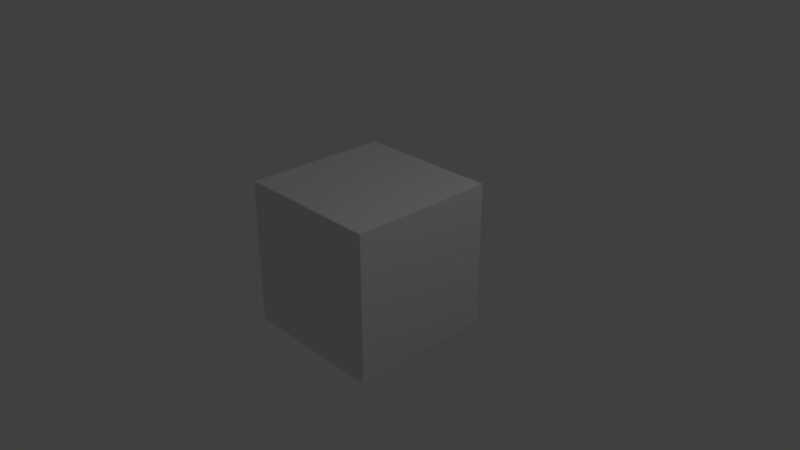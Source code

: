 # Source: roughfracturedcube.blend  (saved by Blender 2.79.0; exported with 4.5.12 LTS)
import bpy
from mathutils import Matrix  # noqa: F401  (used for matrix-valued properties, if any)

bpy.ops.wm.read_factory_settings(use_empty=True)
scene = bpy.context.scene
scene.name = 'Scene'

# ---- collections
col_collection_1 = bpy.data.collections.new('Collection 1'); scene.collection.children.link(col_collection_1)

# ---- materials (node trees are filled in below, after node groups)
mat_material = bpy.data.materials.new('Material')
mat_material.alpha_threshold = 0.0
mat_material.use_transparent_shadow = False
mat_material.roughness = 0.5
mat_material.line_color = (0.0, 0.0, 0.0, 1.0)

# ---- material node trees

# ---- world
world_world = bpy.data.worlds.new('World'); scene.world = world_world
world_world.color = (0.05088, 0.05088, 0.05088)
world_world.use_sun_shadow = False
world_world.sun_shadow_jitter_overblur = 0.0
world_world.cycles.sampling_method = 'MANUAL'

# ---- cameras
cam_camera = bpy.data.cameras.new('Camera')
cam_camera.clip_end = 100.0
cam_camera.lens = 35.0
cam_camera.sensor_width = 32.0
cam_camera.sensor_height = 18.0
cam_camera.ortho_scale = 7.314
cam_camera.dof.focus_distance = 0.0
cam_camera.dof.aperture_fstop = 128.0

# ---- lights
light_lamp = bpy.data.lights.new('Lamp', 'POINT')
light_lamp.transmission_factor = 0.0
light_lamp.cutoff_distance = 30.0
light_lamp.energy = 100.0
light_lamp.shadow_buffer_clip_start = 1.001
light_lamp.shadow_soft_size = 0.1
light_lamp.shadow_maximum_resolution = 0.006
light_lamp.use_absolute_resolution = True

# ---- meshes
me_cube_004 = bpy.data.meshes.new('Cube.004')
me_cube_004.from_pydata([(0.8982, -0.9162, 0.6337), (0.8563, -0.3872, 0.1673), (0.518, -0.73, 0.4329), (0.2756, -1.049, 0.7277), (0.8519, 0.07263, -0.2247), (0.5319, -0.215, 0.1696), (0.1202, -0.5206, 0.4814), (-0.1962, -0.7658, 0.7833), (0.7188, 0.7146, -1.12), (0.5032, 0.4306, -0.8474), (0.3361, 0.1081, -0.3992), (0.07126, -0.2246, 0.1179), (-0.3007, -0.4759, 0.5293), (0.09699, 0.6495, -0.952), (-0.1224, 0.2482, -0.5343), (-0.3528, -0.1963, 0.003318), (-0.6251, -0.4844, 0.4415), (-0.839, -0.6518, 0.7401), (-0.3545, 0.5522, -0.4616), (-0.5624, 0.06936, -0.03123), (-0.7587, -0.2685, 0.3429), (-0.9283, -0.4429, 0.5778), (-0.5732, 0.8422, -0.4036), (-0.7895, 0.4243, -0.09708), (-0.9649, 0.07548, 0.2061), (0.9915, 0.8813, -1.212), (0.9915, 0.8813, 0.7877), (-1.008, 0.8813, 0.7877), (0.8171, 0.8075, -1.212), (0.9915, 0.7757, -1.212), (0.9915, 0.6567, -1.045), (0.6655, 0.8813, -1.212), (0.3919, 0.8813, -1.125), (0.3056, 0.8813, -1.106), (-0.06687, 0.8813, -0.8214), (-0.1635, 0.8813, -0.7201), (-0.5477, 0.8813, -0.4308), (-0.6398, 0.8813, -0.4571), (-1.008, 0.8307, -0.5198), (-0.9745, 0.8813, -0.5542), (-1.008, 0.8813, -0.5739), (0.9915, 0.3488, -0.6393), (0.9915, -0.01678, -0.177), (0.9915, 0.292, -0.5493), (0.9915, -0.2797, 0.04757), (0.9915, -0.4961, 0.2524), (0.9915, -0.7846, 0.5087), (-1.008, 0.5946, -0.3122), (-1.008, 0.1122, 0.1554), (-1.008, 0.003057, 0.268), (-1.008, -0.3221, 0.5059), (0.9915, -0.9499, 0.6983), (0.9915, -1.043, 0.7877), (0.8313, -1.1, 0.7877), (0.4496, -1.114, 0.7877), (-0.2217, -0.7591, 0.7877), (-0.736, -0.6557, 0.7877), (-0.5362, -0.6239, 0.7877), (-1.008, -0.5494, 0.7083), (-0.8586, -0.6816, 0.7877), (-1.008, -0.6275, 0.7877), (-0.1979, -0.7677, 0.7877), (0.2493, -1.086, 0.7877)], [], [(0, 53, 54, 3, 2), (1, 2, 6, 5), (2, 3, 7, 6), (3, 62, 61, 7), (4, 5, 11, 10), (5, 6, 12, 11), (6, 7, 55, 57, 12), (7, 61, 55), (8, 9, 13, 33, 32), (9, 10, 14, 13), (10, 11, 15, 14), (11, 12, 16, 15), (12, 57, 56, 17, 16), (13, 14, 18, 35, 34), (14, 15, 19, 18), (15, 16, 20, 19), (16, 17, 21, 20), (17, 59, 60, 58, 21), (18, 19, 23, 22), (19, 20, 24, 23), (20, 21, 50, 49, 24), (21, 58, 50), (22, 23, 47, 38, 39, 37), (23, 24, 48, 47), (24, 49, 48), (25, 29, 28, 31), (26, 27, 60, 59, 56, 57, 55, 61, 62, 54, 53, 52), (25, 26, 52, 51, 46, 45, 44, 42, 43, 41, 30, 29), (26, 25, 31, 32, 33, 34, 35, 36, 37, 39, 40, 27), (51, 0, 46), (42, 4, 43), (46, 0, 2, 1, 45), (62, 3, 54), (40, 38, 47, 48, 49, 50, 58, 60, 27), (35, 18, 22, 36), (59, 17, 56), (53, 0, 51, 52), (41, 9, 8, 30), (30, 8, 28, 29), (44, 1, 5, 4, 42), (39, 38, 40), (33, 13, 34), (43, 4, 10, 9, 41), (45, 1, 44), (28, 8, 32, 31), (36, 22, 37)])
me_cube_004.polygons.foreach_set('use_smooth', [1, 1, 1, 1, 1, 1, 1, 1, 1, 1, 1, 1, 1, 1, 1, 1, 1, 1, 1, 1, 1, 1, 1, 1, 1, 0, 0, 0, 0, 1, 1, 1, 1, 0, 1, 1, 1, 1, 1, 1, 1, 1, 1, 1, 1, 1])
_uv = me_cube_004.uv_layers.new(name='UVMap')
_uv.uv.foreach_set('vector', [0.2308, 0.6154, 0.2308, 0.6595, 0.2812, 0.6923, 0.3077, 0.6923, 0.3077, 0.6154, 0.3077, 0.5385, 0.3077, 0.6154, 0.3846, 0.6154, 0.3846, 0.5385, 0.3077, 0.6154, 0.3077, 0.6923, 0.3846, 0.6923, 0.3846, 0.6154, 0.3077, 0.6923, 0.3077, 0.7077, 0.3846, 0.6933, 0.3846, 0.6923, 0.3846, 0.4615, 0.3846, 0.5385, 0.4615, 0.5385, 0.4615, 0.4615, 0.3846, 0.5385, 0.3846, 0.6154, 0.4615, 0.6154, 0.4615, 0.5385, 0.3846, 0.6154, 0.3846, 0.6923, 0.3895, 0.6923, 0.4615, 0.6769, 0.4615, 0.6154, 0.3846, 0.6923, 0.3846, 0.6933, 0.3895, 0.6923, 0.4615, 0.3077, 0.4615, 0.3846, 0.5385, 0.3846, 0.5385, 0.3165, 0.5267, 0.3077, 0.4615, 0.3846, 0.4615, 0.4615, 0.5385, 0.4615, 0.5385, 0.3846, 0.4615, 0.4615, 0.4615, 0.5385, 0.5385, 0.5385, 0.5385, 0.4615, 0.4615, 0.5385, 0.4615, 0.6154, 0.5385, 0.6154, 0.5385, 0.5385, 0.4615, 0.6154, 0.4615, 0.6769, 0.5059, 0.6923, 0.5385, 0.6923, 0.5385, 0.6154, 0.5385, 0.3846, 0.5385, 0.4615, 0.6154, 0.4615, 0.6154, 0.3989, 0.5966, 0.3846, 0.5385, 0.4615, 0.5385, 0.5385, 0.6154, 0.5385, 0.6154, 0.4615, 0.5385, 0.5385, 0.5385, 0.6154, 0.6154, 0.6154, 0.6154, 0.5385, 0.5385, 0.6154, 0.5385, 0.6923, 0.6154, 0.6923, 0.6154, 0.6154, 0.5385, 0.6923, 0.5385, 0.7074, 0.5978, 0.7589, 0.6154, 0.7443, 0.6154, 0.6923, 0.6154, 0.4615, 0.6154, 0.5385, 0.6923, 0.5385, 0.6923, 0.4615, 0.6154, 0.5385, 0.6154, 0.6154, 0.6923, 0.6154, 0.6923, 0.5385, 0.6154, 0.6154, 0.6154, 0.6923, 0.6491, 0.6923, 0.6923, 0.6383, 0.6923, 0.6154, 0.6154, 0.6923, 0.6154, 0.7443, 0.6491, 0.6923, 0.6923, 0.4615, 0.6923, 0.5385, 0.7444, 0.5385, 0.7692, 0.504, 0.7692, 0.4928, 0.709, 0.4615, 0.6923, 0.5385, 0.6923, 0.6154, 0.7025, 0.6154, 0.7444, 0.5385, 0.6923, 0.6154, 0.6923, 0.6383, 0.7025, 0.6154, 0.0, 0.0, 0.0, 0.0, 0.0, 0.0, 0.0, 0.0, 0.0, 0.0, 0.0, 0.0, 0.0, 0.0, 0.0, 0.0, 0.0, 0.0, 0.0, 0.0, 0.0, 0.0, 0.0, 0.0, 0.0, 0.0, 0.0, 0.0, 0.0, 0.0, 0.0, 0.0, 0.0, 0.0, 0.0, 0.0, 0.0, 0.0, 0.0, 0.0, 0.0, 0.0, 0.0, 0.0, 0.0, 0.0, 0.0, 0.0, 0.0, 0.0, 0.0, 0.0, 0.0, 0.0, 0.0, 0.0, 0.0, 0.0, 0.0, 0.0, 0.0, 0.0, 0.0, 0.0, 0.0, 0.0, 0.0, 0.0, 0.0, 0.0, 0.0, 0.0, 0.0, 0.0, 0.0, 0.0, 0.0, 0.0, 0.0, 0.0, 0.213, 0.6154, 0.2308, 0.6154, 0.2308, 0.5833, 0.3513, 0.4615, 0.3846, 0.4615, 0.3846, 0.3992, 0.2308, 0.5833, 0.2308, 0.6154, 0.3077, 0.6154, 0.3077, 0.5385, 0.2685, 0.5385, 0.3077, 0.7077, 0.3077, 0.6923, 0.2812, 0.6923, 0.0, 0.0, 0.0, 0.0, 0.0, 0.0, 0.0, 0.0, 0.0, 0.0, 0.0, 0.0, 0.0, 0.0, 0.0, 0.0, 0.0, 0.0, 0.6154, 0.3989, 0.6154, 0.4615, 0.6923, 0.4615, 0.6923, 0.453, 0.5385, 0.7074, 0.5385, 0.6923, 0.5059, 0.6923, 0.2308, 0.6595, 0.2308, 0.6154, 0.213, 0.6154, 0.2077, 0.6366, 0.3894, 0.3846, 0.4615, 0.3846, 0.4615, 0.3077, 0.4192, 0.3077, 0.4192, 0.3077, 0.4615, 0.3077, 0.4615, 0.2792, 0.4376, 0.2743, 0.3077, 0.5058, 0.3077, 0.5385, 0.3846, 0.5385, 0.3846, 0.4615, 0.3513, 0.4615, 0.7692, 0.4928, 0.7692, 0.504, 0.7749, 0.4934, 0.5385, 0.3165, 0.5385, 0.3846, 0.5966, 0.3846, 0.3846, 0.3992, 0.3846, 0.4615, 0.4615, 0.4615, 0.4615, 0.3846, 0.3894, 0.3846, 0.2685, 0.5385, 0.3077, 0.5385, 0.3077, 0.5058, 0.4615, 0.2792, 0.4615, 0.3077, 0.5267, 0.3077, 0.4911, 0.2736, 0.6923, 0.453, 0.6923, 0.4615, 0.709, 0.4615])
me_cube_004.materials.append(mat_material)
me_cube_004.use_remesh_preserve_volume = False
me_cube_004.use_remesh_preserve_attributes = False
me_cube_004.use_mirror_vertex_groups = False
me_cube_004.update()
me_cube_002 = bpy.data.meshes.new('Cube.002')
me_cube_002.from_pydata([(0.9292, -0.8203, 0.671), (0.8873, -0.2912, 0.2046), (0.549, -0.6341, 0.4702), (0.3066, -0.9533, 0.765), (0.8829, 0.1686, -0.1874), (0.5629, -0.119, 0.2069), (0.1512, -0.4246, 0.5187), (-0.1651, -0.6698, 0.8206), (0.7498, 0.8105, -1.083), (0.5343, 0.5266, -0.8101), (0.3671, 0.2041, -0.3619), (0.1023, -0.1286, 0.1552), (-0.2697, -0.3799, 0.5666), (0.128, 0.7454, -0.9147), (-0.0914, 0.3442, -0.497), (-0.3217, -0.1003, 0.04062), (-0.594, -0.3884, 0.4788), (-0.808, -0.5558, 0.7774), (-0.3235, 0.6482, -0.4243), (-0.5314, 0.1653, 0.006072), (-0.7277, -0.1725, 0.3802), (-0.8973, -0.3469, 0.6151), (-0.5421, 0.9382, -0.3663), (-0.7585, 0.5202, -0.05977), (-0.9339, 0.1714, 0.2434), (1.023, -1.023, -1.175), (-0.9775, -1.023, -1.175), (-0.9775, 0.9773, -1.175), (1.023, -1.023, 0.825), (-0.9775, -1.023, 0.825), (0.8482, 0.9035, -1.175), (1.023, 0.8716, -1.175), (1.023, 0.7526, -1.008), (0.6965, 0.9773, -1.175), (0.4229, 0.9773, -1.088), (0.3367, 0.9773, -1.069), (-0.03584, 0.9773, -0.7841), (-0.1324, 0.9773, -0.6828), (-0.5166, 0.9773, -0.3935), (-0.6087, 0.9773, -0.4198), (-0.9775, 0.9266, -0.4825), (-0.9435, 0.9773, -0.5169), (-0.9775, 0.9773, -0.5366), (1.023, 0.4448, -0.602), (1.023, 0.07918, -0.1397), (1.023, 0.3879, -0.512), (1.023, -0.1837, 0.08487), (1.023, -0.4002, 0.2897), (1.023, -0.6887, 0.546), (-0.9775, 0.6906, -0.2749), (-0.9775, 0.2082, 0.1927), (-0.9775, 0.09902, 0.3053), (-0.9775, -0.2261, 0.5432), (1.023, -0.8539, 0.7356), (1.023, -0.9466, 0.825), (0.8623, -1.004, 0.825), (0.4806, -1.018, 0.825), (-0.1907, -0.6632, 0.825), (-0.705, -0.5597, 0.825), (-0.5052, -0.5279, 0.825), (-0.9775, -0.4535, 0.7456), (-0.8276, -0.5857, 0.825), (-0.9775, -0.5316, 0.825), (-0.1668, -0.6718, 0.825), (0.2804, -0.9897, 0.825)], [], [(0, 2, 3, 56, 55), (1, 5, 6, 2), (2, 6, 7, 3), (3, 7, 63, 64), (4, 10, 11, 5), (5, 11, 12, 6), (6, 12, 59, 57, 7), (7, 57, 63), (8, 34, 35, 13, 9), (9, 13, 14, 10), (10, 14, 15, 11), (11, 15, 16, 12), (12, 16, 17, 58, 59), (13, 36, 37, 18, 14), (14, 18, 19, 15), (15, 19, 20, 16), (16, 20, 21, 17), (17, 21, 60, 62, 61), (18, 22, 23, 19), (19, 23, 24, 20), (20, 24, 51, 52, 21), (21, 52, 60), (22, 39, 41, 40, 49, 23), (23, 49, 50, 24), (24, 50, 51), (25, 28, 29, 26), (26, 29, 62, 60, 52, 51, 50, 49, 40, 42, 27), (53, 48, 0), (44, 45, 4), (48, 47, 1, 2, 0), (64, 56, 3), (42, 41, 39, 38, 37, 36, 35, 34, 33, 27), (37, 38, 22, 18), (61, 58, 17), (55, 54, 53, 0), (54, 55, 56, 64, 63, 57, 59, 58, 61, 62, 29, 28), (43, 32, 8, 9), (32, 31, 30, 8), (46, 44, 4, 5, 1), (41, 42, 40), (31, 32, 43, 45, 44, 46, 47, 48, 53, 54, 28, 25), (35, 36, 13), (33, 30, 31, 25, 26, 27), (45, 43, 9, 10, 4), (47, 46, 1), (30, 33, 34, 8), (38, 39, 22)])
me_cube_002.polygons.foreach_set('use_smooth', [1, 1, 1, 1, 1, 1, 1, 1, 1, 1, 1, 1, 1, 1, 1, 1, 1, 1, 1, 1, 1, 1, 1, 1, 1, 0, 0, 1, 1, 1, 1, 0, 1, 1, 1, 0, 1, 1, 1, 1, 0, 1, 0, 1, 1, 1, 1])
_uv = me_cube_002.uv_layers.new(name='UVMap')
_uv.uv.foreach_set('vector', [0.2308, 0.6154, 0.3077, 0.6154, 0.3077, 0.6923, 0.2812, 0.6923, 0.2308, 0.6595, 0.3077, 0.5385, 0.3846, 0.5385, 0.3846, 0.6154, 0.3077, 0.6154, 0.3077, 0.6154, 0.3846, 0.6154, 0.3846, 0.6923, 0.3077, 0.6923, 0.3077, 0.6923, 0.3846, 0.6923, 0.3846, 0.6933, 0.3077, 0.7077, 0.3846, 0.4615, 0.4615, 0.4615, 0.4615, 0.5385, 0.3846, 0.5385, 0.3846, 0.5385, 0.4615, 0.5385, 0.4615, 0.6154, 0.3846, 0.6154, 0.3846, 0.6154, 0.4615, 0.6154, 0.4615, 0.6769, 0.3895, 0.6923, 0.3846, 0.6923, 0.3846, 0.6923, 0.3895, 0.6923, 0.3846, 0.6933, 0.4615, 0.3077, 0.5267, 0.3077, 0.5385, 0.3165, 0.5385, 0.3846, 0.4615, 0.3846, 0.4615, 0.3846, 0.5385, 0.3846, 0.5385, 0.4615, 0.4615, 0.4615, 0.4615, 0.4615, 0.5385, 0.4615, 0.5385, 0.5385, 0.4615, 0.5385, 0.4615, 0.5385, 0.5385, 0.5385, 0.5385, 0.6154, 0.4615, 0.6154, 0.4615, 0.6154, 0.5385, 0.6154, 0.5385, 0.6923, 0.5059, 0.6923, 0.4615, 0.6769, 0.5385, 0.3846, 0.5966, 0.3846, 0.6154, 0.3989, 0.6154, 0.4615, 0.5385, 0.4615, 0.5385, 0.4615, 0.6154, 0.4615, 0.6154, 0.5385, 0.5385, 0.5385, 0.5385, 0.5385, 0.6154, 0.5385, 0.6154, 0.6154, 0.5385, 0.6154, 0.5385, 0.6154, 0.6154, 0.6154, 0.6154, 0.6923, 0.5385, 0.6923, 0.5385, 0.6923, 0.6154, 0.6923, 0.6154, 0.7443, 0.5978, 0.7589, 0.5385, 0.7074, 0.6154, 0.4615, 0.6923, 0.4615, 0.6923, 0.5385, 0.6154, 0.5385, 0.6154, 0.5385, 0.6923, 0.5385, 0.6923, 0.6154, 0.6154, 0.6154, 0.6154, 0.6154, 0.6923, 0.6154, 0.6923, 0.6383, 0.6491, 0.6923, 0.6154, 0.6923, 0.6154, 0.6923, 0.6491, 0.6923, 0.6154, 0.7443, 0.6923, 0.4615, 0.709, 0.4615, 0.7692, 0.4928, 0.7692, 0.504, 0.7444, 0.5385, 0.6923, 0.5385, 0.6923, 0.5385, 0.7444, 0.5385, 0.7025, 0.6154, 0.6923, 0.6154, 0.6923, 0.6154, 0.7025, 0.6154, 0.6923, 0.6383, 0.0, 0.0, 0.0, 0.0, 0.0, 0.0, 0.0, 0.0, 0.0, 0.0, 0.0, 0.0, 0.0, 0.0, 0.0, 0.0, 0.0, 0.0, 0.0, 0.0, 0.0, 0.0, 0.0, 0.0, 0.0, 0.0, 0.0, 0.0, 0.0, 0.0, 0.213, 0.6154, 0.2308, 0.5833, 0.2308, 0.6154, 0.3513, 0.4615, 0.3846, 0.3992, 0.3846, 0.4615, 0.2308, 0.5833, 0.2685, 0.5385, 0.3077, 0.5385, 0.3077, 0.6154, 0.2308, 0.6154, 0.3077, 0.7077, 0.2812, 0.6923, 0.3077, 0.6923, 0.0, 0.0, 0.0, 0.0, 0.0, 0.0, 0.0, 0.0, 0.0, 0.0, 0.0, 0.0, 0.0, 0.0, 0.0, 0.0, 0.0, 0.0, 0.0, 0.0, 0.6154, 0.3989, 0.6923, 0.453, 0.6923, 0.4615, 0.6154, 0.4615, 0.5385, 0.7074, 0.5059, 0.6923, 0.5385, 0.6923, 0.2308, 0.6595, 0.2077, 0.6366, 0.213, 0.6154, 0.2308, 0.6154, 0.0, 0.0, 0.0, 0.0, 0.0, 0.0, 0.0, 0.0, 0.0, 0.0, 0.0, 0.0, 0.0, 0.0, 0.0, 0.0, 0.0, 0.0, 0.0, 0.0, 0.0, 0.0, 0.0, 0.0, 0.3894, 0.3846, 0.4192, 0.3077, 0.4615, 0.3077, 0.4615, 0.3846, 0.4192, 0.3077, 0.4376, 0.2743, 0.4615, 0.2792, 0.4615, 0.3077, 0.3077, 0.5058, 0.3513, 0.4615, 0.3846, 0.4615, 0.3846, 0.5385, 0.3077, 0.5385, 0.7692, 0.4928, 0.7749, 0.4934, 0.7692, 0.504, 0.0, 0.0, 0.0, 0.0, 0.0, 0.0, 0.0, 0.0, 0.0, 0.0, 0.0, 0.0, 0.0, 0.0, 0.0, 0.0, 0.0, 0.0, 0.0, 0.0, 0.0, 0.0, 0.0, 0.0, 0.5385, 0.3165, 0.5966, 0.3846, 0.5385, 0.3846, 0.0, 0.0, 0.0, 0.0, 0.0, 0.0, 0.0, 0.0, 0.0, 0.0, 0.0, 0.0, 0.3846, 0.3992, 0.3894, 0.3846, 0.4615, 0.3846, 0.4615, 0.4615, 0.3846, 0.4615, 0.2685, 0.5385, 0.3077, 0.5058, 0.3077, 0.5385, 0.4615, 0.2792, 0.4911, 0.2736, 0.5267, 0.3077, 0.4615, 0.3077, 0.6923, 0.453, 0.709, 0.4615, 0.6923, 0.4615])
me_cube_002.materials.append(mat_material)
me_cube_002.use_remesh_preserve_volume = False
me_cube_002.use_remesh_preserve_attributes = False
me_cube_002.use_mirror_vertex_groups = False
me_cube_002.update()

# ---- objects
ob_cube_003 = bpy.data.objects.new('Cube.003', me_cube_004)
ob_cube_002 = bpy.data.objects.new('Cube.002', me_cube_002)
ob_lamp = bpy.data.objects.new('Lamp', light_lamp)
ob_camera = bpy.data.objects.new('Camera', cam_camera)

# ---- transforms, parenting, visibility, modifiers, constraints
ob_cube_003.location = (0.00849, 0.1187, 0.2123)
ob_cube_003.lock_rotations_4d = False
ob_cube_003.empty_display_type = 'ARROWS'
ob_cube_003.lineart.crease_threshold = 0.0
ob_cube_002.location = (-0.02254, 0.02274, 0.175)
ob_cube_002.lock_rotations_4d = False
ob_cube_002.empty_display_type = 'ARROWS'
ob_cube_002.lineart.crease_threshold = 0.0
ob_lamp.location = (4.076, 1.005, 5.904)
ob_lamp.rotation_euler = (0.6503, 0.05522, 1.866)
ob_lamp.lock_rotations_4d = False
ob_lamp.empty_display_type = 'ARROWS'
ob_lamp.color = (0.0, 0.0, 0.0, 0.0)
ob_lamp.lineart.crease_threshold = 0.0
ob_camera.location = (7.481, -6.508, 5.344)
ob_camera.rotation_euler = (1.109, 0.0, 0.8149)
ob_camera.lock_rotations_4d = False
ob_camera.empty_display_type = 'ARROWS'
ob_camera.color = (0.0, 0.0, 0.0, 0.0)
ob_camera.display_type = 'WIRE'
ob_camera.lineart.crease_threshold = 0.0

# ---- collection membership
col_collection_1.objects.link(ob_cube_003)
col_collection_1.objects.link(ob_cube_002)
col_collection_1.objects.link(ob_lamp)
col_collection_1.objects.link(ob_camera)

# ---- scene / render settings (as saved in the file)
scene.camera = ob_camera
scene.frame_start = 1; scene.frame_end = 250; scene.frame_set(1)
scene.render.engine = 'BLENDER_EEVEE_NEXT'
scene.render.resolution_percentage = 50
scene.render.dither_intensity = 0.0
scene.cycles.use_denoising = False
scene.cycles.samples = 128
scene.cycles.sampling_pattern = 'TABULATED_SOBOL'
scene.cycles.use_adaptive_sampling = False
scene.cycles.use_light_tree = False
scene.cycles.blur_glossy = 0.0
scene.cycles.sample_clamp_indirect = 0.0
scene.view_settings.view_transform = 'Standard'
bpy.context.view_layer.update()
